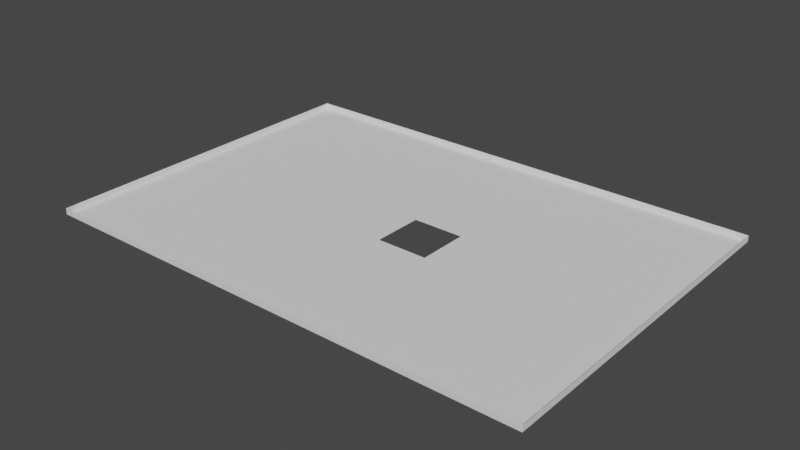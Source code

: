 # Source: dimensiones248_hueco.blend  (saved by Blender 2.82.7; exported with 4.5.12 LTS)
import bpy
from mathutils import Matrix  # noqa: F401  (used for matrix-valued properties, if any)

bpy.ops.wm.read_factory_settings(use_empty=True)
scene = bpy.context.scene
scene.name = 'Scene'

# ---- world
world_world = bpy.data.worlds.new('World'); scene.world = world_world
world_world.use_nodes = True; world_world.node_tree.nodes.clear()
_N = world_world.node_tree.nodes; _L = world_world.node_tree.links
n0 = _N.new('ShaderNodeOutputWorld'); n0.name = 'World Output'; n0.location = (300, 300)
n1 = _N.new('ShaderNodeBackground'); n1.name = 'Background'; n1.location = (10, 300)
n1.inputs[0].default_value = (0.05088, 0.05088, 0.05088, 1.0)
_L.new(n1.outputs[0], n0.inputs[0])
n0.is_active_output = True
world_world.color = (0.05088, 0.05088, 0.05088)
world_world.use_sun_shadow = False
world_world.sun_shadow_jitter_overblur = 0.0

# ---- meshes
me_plane_030 = bpy.data.meshes.new('Plane.030')
me_plane_030.from_pydata([(-1.523, 0.7115, 2.016), (-1.346, 0.7115, 2.016), (-1.346, 0.8889, 2.016), (-1.523, 0.8889, 2.016), (-1.346, 0.8889, 1.946), (-1.523, 0.8889, 1.946), (-1.523, 0.7115, 1.946), (-1.346, 0.7115, 1.946), (-1.464, 0.8889, 1.946), (-1.405, 0.8889, 1.946), (-1.523, 0.7706, 1.946), (-1.523, 0.8297, 1.946), (-1.405, 0.7115, 1.946), (-1.464, 0.7115, 1.946), (-1.346, 0.8298, 1.946), (-1.346, 0.7707, 1.946), (-1.405, 0.8298, 1.946), (-1.405, 0.7707, 1.946), (-1.464, 0.8298, 1.946), (-1.464, 0.7706, 1.946), (-1.405, 0.8002, 1.946), (-1.464, 0.8002, 1.946), (-1.434, 0.8298, 1.946), (-1.434, 0.7706, 1.946), (-1.434, 0.8002, 1.946), (-1.405, 0.7854, 1.946), (-1.464, 0.7854, 1.946), (-1.419, 0.8298, 1.946), (-1.419, 0.7706, 1.946), (-1.405, 0.815, 1.946), (-1.464, 0.815, 1.946), (-1.449, 0.8298, 1.946), (-1.449, 0.7706, 1.946), (-1.434, 0.7854, 1.946), (-1.434, 0.815, 1.946), (-1.449, 0.8002, 1.946), (-1.449, 0.815, 1.946), (-1.419, 0.815, 1.946), (-1.419, 0.7854, 1.946), (-1.449, 0.7854, 1.946), (-1.405, 0.778, 1.946), (-1.464, 0.778, 1.946), (-1.412, 0.8298, 1.946), (-1.412, 0.7707, 1.946), (-1.405, 0.8076, 1.946), (-1.464, 0.8076, 1.946), (-1.442, 0.8298, 1.946), (-1.442, 0.7706, 1.946), (-1.434, 0.778, 1.946), (-1.434, 0.8076, 1.946), (-1.412, 0.8002, 1.946), (-1.442, 0.8002, 1.946), (-1.405, 0.7928, 1.946), (-1.464, 0.7928, 1.946), (-1.427, 0.8298, 1.946), (-1.427, 0.7706, 1.946), (-1.405, 0.8224, 1.946), (-1.464, 0.8224, 1.946), (-1.456, 0.8298, 1.946), (-1.456, 0.7706, 1.946), (-1.434, 0.7928, 1.946), (-1.434, 0.8224, 1.946), (-1.456, 0.8002, 1.946), (-1.449, 0.8076, 1.946), (-1.449, 0.8224, 1.946), (-1.442, 0.815, 1.946), (-1.456, 0.815, 1.946), (-1.419, 0.8224, 1.946), (-1.412, 0.815, 1.946), (-1.427, 0.815, 1.946), (-1.419, 0.778, 1.946), (-1.412, 0.7854, 1.946), (-1.427, 0.7854, 1.946), (-1.449, 0.778, 1.946), (-1.449, 0.7928, 1.946), (-1.442, 0.7854, 1.946), (-1.456, 0.7854, 1.946), (-1.456, 0.7928, 1.946), (-1.442, 0.7928, 1.946), (-1.442, 0.778, 1.946), (-1.412, 0.7928, 1.946), (-1.412, 0.778, 1.946), (-1.427, 0.8224, 1.946), (-1.412, 0.8224, 1.946), (-1.412, 0.8076, 1.946), (-1.456, 0.8224, 1.946), (-1.442, 0.8224, 1.946), (-1.442, 0.8076, 1.946), (-1.456, 0.8076, 1.946), (-1.427, 0.778, 1.946), (-1.456, 0.778, 1.946), (-1.434, 0.8039, 1.946), (-1.434, 0.7891, 1.946), (-1.423, 0.815, 1.946), (-1.423, 0.7854, 1.946), (-1.434, 0.8113, 1.946), (-1.416, 0.8002, 1.946), (-1.434, 0.7965, 1.946), (-1.419, 0.8113, 1.946), (-1.416, 0.815, 1.946), (-1.43, 0.815, 1.946), (-1.416, 0.7854, 1.946), (-1.43, 0.7854, 1.946), (-1.412, 0.7891, 1.946), (-1.412, 0.7965, 1.946), (-1.416, 0.7928, 1.946), (-1.412, 0.8039, 1.946), (-1.412, 0.8113, 1.946), (-1.416, 0.8076, 1.946), (-1.427, 0.8113, 1.946), (-1.43, 0.8113, 1.946), (-1.423, 0.8113, 1.946), (-1.416, 0.8113, 1.946), (-1.416, 0.7965, 1.946), (-1.416, 0.7891, 1.946), (-1.416, 0.8039, 1.946)], [], [(19, 10, 6, 13), (3, 5, 8, 9, 4, 2), (0, 6, 10, 11, 5, 3), (1, 7, 12, 13, 6, 0), (2, 4, 14, 15, 7, 1), (15, 17, 12, 7), (17, 43, 28, 55, 23, 47, 32, 59, 19, 13, 12), (4, 9, 16, 14), (14, 16, 56, 29, 44, 20, 52, 25, 40, 17, 15), (9, 8, 18, 58, 31, 46, 22, 54, 27, 42, 16), (90, 41, 19, 59), (8, 5, 11, 18), (18, 11, 10, 19, 41, 26, 53, 21, 45, 30, 57), (89, 48, 23, 55), (88, 45, 21, 62), (87, 63, 35, 51), (86, 64, 36, 65), (85, 57, 30, 66), (83, 67, 37, 99, 68), (82, 61, 34, 100, 69), (81, 70, 28, 43), (79, 73, 32, 47), (78, 74, 39, 75), (77, 53, 26, 76), (74, 77, 76, 39), (35, 62, 77, 74), (62, 21, 53, 77), (60, 78, 75, 33, 92), (24, 51, 78, 60, 97), (51, 35, 74, 78), (48, 79, 47, 23), (33, 75, 79, 48), (75, 39, 73, 79), (52, 80, 103, 71, 25), (20, 50, 104, 80, 52), (40, 81, 43, 17), (25, 71, 81, 40), (71, 101, 38, 70, 81), (67, 82, 69, 93, 37), (27, 54, 82, 67), (54, 22, 61, 82), (56, 83, 68, 29), (16, 42, 83, 56), (42, 27, 67, 83), (44, 84, 106, 50, 20), (29, 68, 107, 84, 44), (64, 85, 66, 36), (31, 58, 85, 64), (58, 18, 57, 85), (61, 86, 65, 34), (22, 46, 86, 61), (46, 31, 64, 86), (49, 87, 51, 24, 91), (34, 65, 87, 49, 95), (65, 36, 63, 87), (63, 88, 62, 35), (36, 66, 88, 63), (66, 30, 45, 88), (70, 89, 55, 28), (38, 94, 72, 89, 70), (72, 102, 33, 48, 89), (73, 90, 59, 32), (39, 76, 90, 73), (76, 26, 41, 90), (69, 100, 110, 109), (100, 34, 95, 110), (37, 93, 111, 98), (93, 69, 109, 111), (107, 112, 108, 84), (68, 99, 112, 107), (99, 37, 98, 112), (104, 113, 105, 80), (50, 96, 113, 104), (103, 114, 101, 71), (80, 105, 114, 103), (106, 115, 96, 50), (84, 108, 115, 106)])
_uv = me_plane_030.uv_layers.new(name='UVMap')
_uv.uv.foreach_set('vector', [0.8961, 0.1512, 0.8963, 0.1512, 0.8963, 0.1514, 0.8961, 0.1514, 0.8963, 0.1509, 0.8963, 0.1509, 0.8961, 0.1509, 0.8959, 0.1509, 0.8958, 0.1509, 0.8958, 0.1509, 0.8963, 0.1514, 0.8963, 0.1514, 0.8963, 0.1512, 0.8963, 0.151, 0.8963, 0.1509, 0.8963, 0.1509, 0.8958, 0.1514, 0.8958, 0.1514, 0.8959, 0.1514, 0.8961, 0.1514, 0.8963, 0.1514, 0.8963, 0.1514, 0.8958, 0.1509, 0.8958, 0.1509, 0.8958, 0.151, 0.8958, 0.1512, 0.8958, 0.1514, 0.8958, 0.1514, 0.8958, 0.1512, 0.8959, 0.1512, 0.8959, 0.1514, 0.8958, 0.1514, 0.8959, 0.1512, 0.896, 0.1512, 0.896, 0.1512, 0.896, 0.1512, 0.896, 0.1512, 0.896, 0.1512, 0.8961, 0.1512, 0.8961, 0.1512, 0.8961, 0.1512, 0.8961, 0.1514, 0.8959, 0.1514, 0.8958, 0.1509, 0.8959, 0.1509, 0.8959, 0.151, 0.8958, 0.151, 0.8958, 0.151, 0.8959, 0.151, 0.8959, 0.151, 0.8959, 0.1511, 0.8959, 0.1511, 0.8959, 0.1511, 0.8959, 0.1511, 0.8959, 0.1511, 0.8959, 0.1512, 0.8959, 0.1512, 0.8958, 0.1512, 0.8959, 0.1509, 0.8961, 0.1509, 0.8961, 0.151, 0.8961, 0.151, 0.8961, 0.151, 0.896, 0.151, 0.896, 0.151, 0.896, 0.151, 0.896, 0.151, 0.896, 0.151, 0.8959, 0.151, 0.8961, 0.1512, 0.8961, 0.1512, 0.8961, 0.1512, 0.8961, 0.1512, 0.8961, 0.1509, 0.8963, 0.1509, 0.8963, 0.151, 0.8961, 0.151, 0.8961, 0.151, 0.8963, 0.151, 0.8963, 0.1512, 0.8961, 0.1512, 0.8961, 0.1512, 0.8961, 0.1511, 0.8961, 0.1511, 0.8961, 0.1511, 0.8961, 0.1511, 0.8961, 0.1511, 0.8961, 0.151, 0.896, 0.1512, 0.896, 0.1512, 0.896, 0.1512, 0.896, 0.1512, 0.8961, 0.1511, 0.8961, 0.1511, 0.8961, 0.1511, 0.8961, 0.1511, 0.896, 0.1511, 0.8961, 0.1511, 0.8961, 0.1511, 0.896, 0.1511, 0.896, 0.151, 0.8961, 0.151, 0.8961, 0.1511, 0.896, 0.1511, 0.8961, 0.151, 0.8961, 0.151, 0.8961, 0.1511, 0.8961, 0.1511, 0.896, 0.151, 0.896, 0.151, 0.896, 0.1511, 0.896, 0.1511, 0.896, 0.1511, 0.896, 0.151, 0.896, 0.151, 0.896, 0.1511, 0.896, 0.1511, 0.896, 0.1511, 0.896, 0.1512, 0.896, 0.1512, 0.896, 0.1512, 0.896, 0.1512, 0.896, 0.1512, 0.8961, 0.1512, 0.8961, 0.1512, 0.896, 0.1512, 0.896, 0.1511, 0.8961, 0.1511, 0.8961, 0.1511, 0.896, 0.1511, 0.8961, 0.1511, 0.8961, 0.1511, 0.8961, 0.1511, 0.8961, 0.1511, 0.8961, 0.1511, 0.8961, 0.1511, 0.8961, 0.1511, 0.8961, 0.1511, 0.8961, 0.1511, 0.8961, 0.1511, 0.8961, 0.1511, 0.8961, 0.1511, 0.8961, 0.1511, 0.8961, 0.1511, 0.8961, 0.1511, 0.8961, 0.1511, 0.896, 0.1511, 0.896, 0.1511, 0.896, 0.1511, 0.896, 0.1511, 0.896, 0.1511, 0.896, 0.1511, 0.896, 0.1511, 0.896, 0.1511, 0.896, 0.1511, 0.896, 0.1511, 0.896, 0.1511, 0.8961, 0.1511, 0.8961, 0.1511, 0.896, 0.1511, 0.896, 0.1512, 0.896, 0.1512, 0.896, 0.1512, 0.896, 0.1512, 0.896, 0.1511, 0.896, 0.1511, 0.896, 0.1512, 0.896, 0.1512, 0.896, 0.1511, 0.8961, 0.1511, 0.8961, 0.1512, 0.896, 0.1512, 0.8959, 0.1511, 0.896, 0.1511, 0.896, 0.1511, 0.896, 0.1511, 0.8959, 0.1511, 0.8959, 0.1511, 0.896, 0.1511, 0.896, 0.1511, 0.896, 0.1511, 0.8959, 0.1511, 0.8959, 0.1512, 0.896, 0.1512, 0.896, 0.1512, 0.8959, 0.1512, 0.8959, 0.1511, 0.896, 0.1511, 0.896, 0.1512, 0.8959, 0.1512, 0.896, 0.1511, 0.896, 0.1511, 0.896, 0.1511, 0.896, 0.1512, 0.896, 0.1512, 0.896, 0.151, 0.896, 0.151, 0.896, 0.1511, 0.896, 0.1511, 0.896, 0.1511, 0.896, 0.151, 0.896, 0.151, 0.896, 0.151, 0.896, 0.151, 0.896, 0.151, 0.896, 0.151, 0.896, 0.151, 0.896, 0.151, 0.8959, 0.151, 0.896, 0.151, 0.896, 0.1511, 0.8959, 0.1511, 0.8959, 0.151, 0.896, 0.151, 0.896, 0.151, 0.8959, 0.151, 0.896, 0.151, 0.896, 0.151, 0.896, 0.151, 0.896, 0.151, 0.8959, 0.1511, 0.896, 0.1511, 0.896, 0.1511, 0.896, 0.1511, 0.8959, 0.1511, 0.8959, 0.1511, 0.896, 0.1511, 0.896, 0.1511, 0.896, 0.1511, 0.8959, 0.1511, 0.8961, 0.151, 0.8961, 0.151, 0.8961, 0.1511, 0.8961, 0.1511, 0.8961, 0.151, 0.8961, 0.151, 0.8961, 0.151, 0.8961, 0.151, 0.8961, 0.151, 0.8961, 0.151, 0.8961, 0.151, 0.8961, 0.151, 0.896, 0.151, 0.896, 0.151, 0.896, 0.1511, 0.896, 0.1511, 0.896, 0.151, 0.896, 0.151, 0.896, 0.151, 0.896, 0.151, 0.896, 0.151, 0.8961, 0.151, 0.8961, 0.151, 0.896, 0.151, 0.896, 0.1511, 0.896, 0.1511, 0.896, 0.1511, 0.896, 0.1511, 0.896, 0.1511, 0.896, 0.1511, 0.896, 0.1511, 0.896, 0.1511, 0.896, 0.1511, 0.896, 0.1511, 0.896, 0.1511, 0.8961, 0.1511, 0.8961, 0.1511, 0.896, 0.1511, 0.8961, 0.1511, 0.8961, 0.1511, 0.8961, 0.1511, 0.8961, 0.1511, 0.8961, 0.1511, 0.8961, 0.1511, 0.8961, 0.1511, 0.8961, 0.1511, 0.8961, 0.1511, 0.8961, 0.1511, 0.8961, 0.1511, 0.8961, 0.1511, 0.896, 0.1512, 0.896, 0.1512, 0.896, 0.1512, 0.896, 0.1512, 0.896, 0.1511, 0.896, 0.1511, 0.896, 0.1511, 0.896, 0.1512, 0.896, 0.1512, 0.896, 0.1511, 0.896, 0.1511, 0.896, 0.1511, 0.896, 0.1512, 0.896, 0.1512, 0.8961, 0.1512, 0.8961, 0.1512, 0.8961, 0.1512, 0.8961, 0.1512, 0.8961, 0.1511, 0.8961, 0.1511, 0.8961, 0.1512, 0.8961, 0.1512, 0.8961, 0.1511, 0.8961, 0.1511, 0.8961, 0.1512, 0.8961, 0.1512, 0.896, 0.1511, 0.896, 0.1511, 0.896, 0.1511, 0.896, 0.1511, 0.896, 0.1511, 0.896, 0.1511, 0.896, 0.1511, 0.896, 0.1511, 0.896, 0.1511, 0.896, 0.1511, 0.896, 0.1511, 0.896, 0.1511, 0.896, 0.1511, 0.896, 0.1511, 0.896, 0.1511, 0.896, 0.1511, 0.896, 0.1511, 0.896, 0.1511, 0.896, 0.1511, 0.896, 0.1511, 0.896, 0.1511, 0.896, 0.1511, 0.896, 0.1511, 0.896, 0.1511, 0.896, 0.1511, 0.896, 0.1511, 0.896, 0.1511, 0.896, 0.1511, 0.896, 0.1511, 0.896, 0.1511, 0.896, 0.1511, 0.896, 0.1511, 0.896, 0.1511, 0.896, 0.1511, 0.896, 0.1511, 0.896, 0.1511, 0.896, 0.1511, 0.896, 0.1511, 0.896, 0.1511, 0.896, 0.1511, 0.896, 0.1511, 0.896, 0.1511, 0.896, 0.1511, 0.896, 0.1511, 0.896, 0.1511, 0.896, 0.1511, 0.896, 0.1511, 0.896, 0.1511, 0.896, 0.1511, 0.896, 0.1511, 0.896, 0.1511, 0.896, 0.1511])
me_plane_030.materials.append(None)
me_plane_030.use_remesh_preserve_volume = False
me_plane_030.use_remesh_preserve_attributes = False
me_plane_030.use_mirror_vertex_groups = False
me_plane_030.update()

# ---- objects
ob_dimensiones_022 = bpy.data.objects.new('dimensiones.022', me_plane_030)

# ---- transforms, parenting, visibility, modifiers, constraints
ob_dimensiones_022.location = (0.0, 0.0, 0.1723)
ob_dimensiones_022.scale = (32.5, 22.5, 1.0)
ob_dimensiones_022.lineart.crease_threshold = 0.0

# ---- collection membership
scene.collection.objects.link(ob_dimensiones_022)

# ---- scene / render settings (as saved in the file)
scene.frame_start = 1; scene.frame_end = 250; scene.frame_set(1)
scene.render.engine = 'BLENDER_EEVEE_NEXT'
scene.cycles.use_denoising = False
scene.cycles.samples = 128
scene.cycles.sampling_pattern = 'TABULATED_SOBOL'
scene.cycles.use_adaptive_sampling = False
scene.cycles.use_light_tree = False
scene.view_settings.view_transform = 'Filmic'
bpy.context.view_layer.update()

# ---- added for rendering (the .blend has no active camera and no usable light): camera, sun
cam_auto = bpy.data.cameras.new('AutoCamera')
cam_auto.lens = 50.0
cam_auto.sensor_width = 36.0
cam_auto.clip_end = 1000.0
ob_auto_camera = bpy.data.objects.new('AutoCamera', cam_auto)
scene.collection.objects.link(ob_auto_camera)
ob_auto_camera.location = (-40.133, 10.2328, 7.33448)
ob_auto_camera.rotation_euler = (1.09748, -7.21219e-08, 0.694738)
scene.camera = ob_auto_camera
light_auto_sun = bpy.data.lights.new('AutoSun', 'SUN')
light_auto_sun.energy = 3.0
light_auto_sun.angle = 0.0523599
ob_auto_sun = bpy.data.objects.new('AutoSun', light_auto_sun)
scene.collection.objects.link(ob_auto_sun)
ob_auto_sun.rotation_euler = (0.872665, 0.174533, 0.523599)
bpy.context.view_layer.update()
